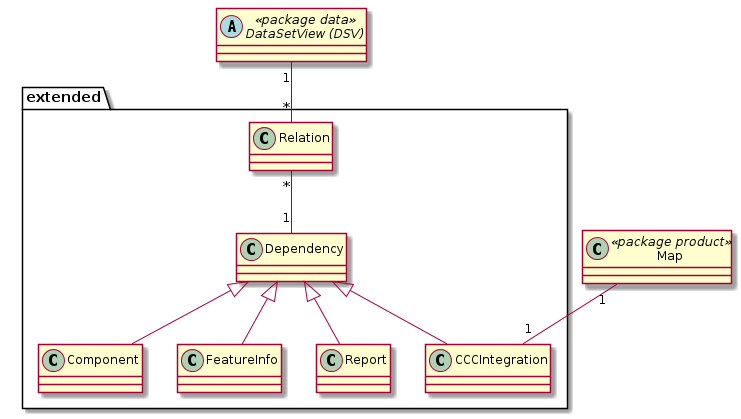

The diagram above was rendered by PlantUML. Its source (embedded in the PNG):
@startuml
abstract class "DataSetView (DSV)" as dsv << package data >>
class "Map" as map << package product >>

package extended {
class "CCCIntegration" as ccc
class "Component" as comp
class "Dependency" as dep
class "FeatureInfo" as fi
class "Relation" as rel
class "Report" as rep

dep <|-- ccc
dep <|-- comp
dep <|-- fi
dep <|-- rep

dep "1" -up- "*" rel
}

dsv "1" -- "*" rel
map "1" -- "1" ccc
@enduml